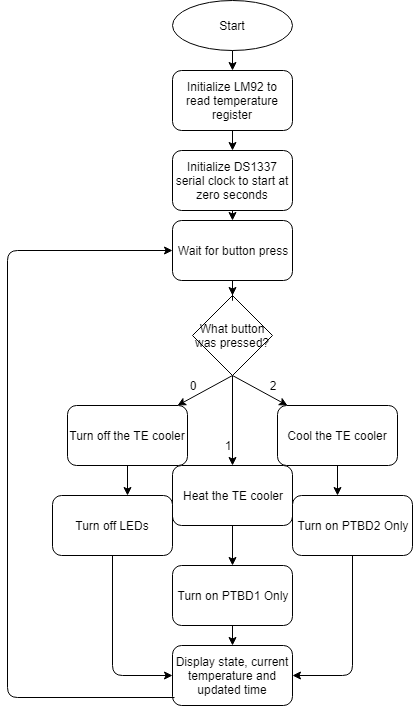

The diagram above was exported from draw.io. Its source (the exported page's mxGraphModel, read from the mxfile embedded in the PNG):
<mxGraphModel dx="1394" dy="1847" grid="1" gridSize="10" guides="1" tooltips="1" connect="1" arrows="1" fold="1" page="1" pageScale="1" pageWidth="850" pageHeight="1100" math="0" shadow="0">
  <root>
    <mxCell id="0" />
    <mxCell id="1" parent="0" />
    <mxCell id="fV3IwtuHMPvtcLQS-7Yk-1" value="Start" style="ellipse;whiteSpace=wrap;html=1;" vertex="1" parent="1">
      <mxGeometry x="365" y="-1100" width="120" height="50" as="geometry" />
    </mxCell>
    <mxCell id="fV3IwtuHMPvtcLQS-7Yk-2" value="" style="endArrow=classic;html=1;exitX=0.5;exitY=1;exitDx=0;exitDy=0;entryX=0.5;entryY=0;entryDx=0;entryDy=0;" edge="1" parent="1" source="fV3IwtuHMPvtcLQS-7Yk-1" target="fV3IwtuHMPvtcLQS-7Yk-12">
      <mxGeometry width="50" height="50" relative="1" as="geometry">
        <mxPoint x="370" y="-980" as="sourcePoint" />
        <mxPoint x="425" y="-1020" as="targetPoint" />
      </mxGeometry>
    </mxCell>
    <mxCell id="fV3IwtuHMPvtcLQS-7Yk-4" value="" style="endArrow=classic;html=1;exitX=0.5;exitY=1;exitDx=0;exitDy=0;" edge="1" parent="1">
      <mxGeometry width="50" height="50" relative="1" as="geometry">
        <mxPoint x="425" y="-725" as="sourcePoint" />
        <mxPoint x="370" y="-695" as="targetPoint" />
      </mxGeometry>
    </mxCell>
    <mxCell id="fV3IwtuHMPvtcLQS-7Yk-5" value="" style="endArrow=classic;html=1;exitX=0.5;exitY=1;exitDx=0;exitDy=0;entryX=0.5;entryY=0;entryDx=0;entryDy=0;" edge="1" parent="1" target="fV3IwtuHMPvtcLQS-7Yk-18">
      <mxGeometry width="50" height="50" relative="1" as="geometry">
        <mxPoint x="425" y="-725" as="sourcePoint" />
        <mxPoint x="425" y="-695" as="targetPoint" />
      </mxGeometry>
    </mxCell>
    <mxCell id="fV3IwtuHMPvtcLQS-7Yk-6" value="" style="endArrow=classic;html=1;exitX=0.5;exitY=1;exitDx=0;exitDy=0;" edge="1" parent="1">
      <mxGeometry width="50" height="50" relative="1" as="geometry">
        <mxPoint x="425" y="-725" as="sourcePoint" />
        <mxPoint x="480" y="-695" as="targetPoint" />
      </mxGeometry>
    </mxCell>
    <mxCell id="fV3IwtuHMPvtcLQS-7Yk-8" value="0&lt;br&gt;" style="text;html=1;strokeColor=none;fillColor=none;align=center;verticalAlign=middle;whiteSpace=wrap;rounded=0;" vertex="1" parent="1">
      <mxGeometry x="365" y="-725" width="40" height="20" as="geometry" />
    </mxCell>
    <mxCell id="fV3IwtuHMPvtcLQS-7Yk-9" value="1" style="text;html=1;strokeColor=none;fillColor=none;align=center;verticalAlign=middle;whiteSpace=wrap;rounded=0;" vertex="1" parent="1">
      <mxGeometry x="400" y="-665" width="40" height="20" as="geometry" />
    </mxCell>
    <mxCell id="fV3IwtuHMPvtcLQS-7Yk-11" value="2&lt;br&gt;" style="text;html=1;strokeColor=none;fillColor=none;align=center;verticalAlign=middle;whiteSpace=wrap;rounded=0;" vertex="1" parent="1">
      <mxGeometry x="445" y="-725" width="40" height="20" as="geometry" />
    </mxCell>
    <mxCell id="fV3IwtuHMPvtcLQS-7Yk-12" value="Initialize LM92 to read temperature register" style="rounded=1;whiteSpace=wrap;html=1;" vertex="1" parent="1">
      <mxGeometry x="365" y="-1030" width="120" height="60" as="geometry" />
    </mxCell>
    <mxCell id="fV3IwtuHMPvtcLQS-7Yk-13" value="" style="endArrow=classic;html=1;exitX=0.5;exitY=1;exitDx=0;exitDy=0;entryX=0.5;entryY=0;entryDx=0;entryDy=0;" edge="1" parent="1" source="fV3IwtuHMPvtcLQS-7Yk-12">
      <mxGeometry width="50" height="50" relative="1" as="geometry">
        <mxPoint x="300" y="-610" as="sourcePoint" />
        <mxPoint x="425" y="-950" as="targetPoint" />
      </mxGeometry>
    </mxCell>
    <mxCell id="fV3IwtuHMPvtcLQS-7Yk-14" value="Initialize DS1337 serial clock to start at zero seconds" style="rounded=1;whiteSpace=wrap;html=1;" vertex="1" parent="1">
      <mxGeometry x="365" y="-950" width="120" height="60" as="geometry" />
    </mxCell>
    <mxCell id="fV3IwtuHMPvtcLQS-7Yk-15" value="What button was pressed?" style="rhombus;whiteSpace=wrap;html=1;" vertex="1" parent="1">
      <mxGeometry x="385" y="-805" width="80" height="80" as="geometry" />
    </mxCell>
    <mxCell id="fV3IwtuHMPvtcLQS-7Yk-16" value="" style="endArrow=classic;html=1;exitX=0.5;exitY=1;exitDx=0;exitDy=0;entryX=0.5;entryY=0;entryDx=0;entryDy=0;" edge="1" parent="1" source="fV3IwtuHMPvtcLQS-7Yk-14" target="fV3IwtuHMPvtcLQS-7Yk-32">
      <mxGeometry width="50" height="50" relative="1" as="geometry">
        <mxPoint x="550" y="-820" as="sourcePoint" />
        <mxPoint x="510" y="-780" as="targetPoint" />
      </mxGeometry>
    </mxCell>
    <mxCell id="fV3IwtuHMPvtcLQS-7Yk-17" value="Turn off the TE cooler" style="rounded=1;whiteSpace=wrap;html=1;" vertex="1" parent="1">
      <mxGeometry x="260" y="-695" width="120" height="60" as="geometry" />
    </mxCell>
    <mxCell id="fV3IwtuHMPvtcLQS-7Yk-18" value="Heat the TE cooler" style="rounded=1;whiteSpace=wrap;html=1;" vertex="1" parent="1">
      <mxGeometry x="365" y="-635" width="120" height="60" as="geometry" />
    </mxCell>
    <mxCell id="fV3IwtuHMPvtcLQS-7Yk-19" value="Cool the TE cooler" style="rounded=1;whiteSpace=wrap;html=1;" vertex="1" parent="1">
      <mxGeometry x="470" y="-695" width="120" height="60" as="geometry" />
    </mxCell>
    <mxCell id="fV3IwtuHMPvtcLQS-7Yk-20" value="Turn off LEDs" style="rounded=1;whiteSpace=wrap;html=1;" vertex="1" parent="1">
      <mxGeometry x="245" y="-605" width="120" height="60" as="geometry" />
    </mxCell>
    <mxCell id="fV3IwtuHMPvtcLQS-7Yk-21" value="Display state, current temperature and updated time" style="rounded=1;whiteSpace=wrap;html=1;" vertex="1" parent="1">
      <mxGeometry x="365" y="-455" width="120" height="60" as="geometry" />
    </mxCell>
    <mxCell id="fV3IwtuHMPvtcLQS-7Yk-22" value="Turn on PTBD1 Only" style="rounded=1;whiteSpace=wrap;html=1;" vertex="1" parent="1">
      <mxGeometry x="365" y="-535" width="120" height="60" as="geometry" />
    </mxCell>
    <mxCell id="fV3IwtuHMPvtcLQS-7Yk-24" value="Turn on PTBD2 Only" style="rounded=1;whiteSpace=wrap;html=1;" vertex="1" parent="1">
      <mxGeometry x="485" y="-605" width="120" height="60" as="geometry" />
    </mxCell>
    <mxCell id="fV3IwtuHMPvtcLQS-7Yk-25" value="" style="endArrow=classic;html=1;exitX=0.5;exitY=1;exitDx=0;exitDy=0;" edge="1" parent="1" source="fV3IwtuHMPvtcLQS-7Yk-17">
      <mxGeometry width="50" height="50" relative="1" as="geometry">
        <mxPoint x="260" y="-325" as="sourcePoint" />
        <mxPoint x="320" y="-605" as="targetPoint" />
      </mxGeometry>
    </mxCell>
    <mxCell id="fV3IwtuHMPvtcLQS-7Yk-26" value="" style="endArrow=classic;html=1;exitX=0.5;exitY=1;exitDx=0;exitDy=0;entryX=0.5;entryY=0;entryDx=0;entryDy=0;" edge="1" parent="1" source="fV3IwtuHMPvtcLQS-7Yk-18" target="fV3IwtuHMPvtcLQS-7Yk-22">
      <mxGeometry width="50" height="50" relative="1" as="geometry">
        <mxPoint x="260" y="-325" as="sourcePoint" />
        <mxPoint x="310" y="-375" as="targetPoint" />
      </mxGeometry>
    </mxCell>
    <mxCell id="fV3IwtuHMPvtcLQS-7Yk-27" value="" style="endArrow=classic;html=1;exitX=0.5;exitY=1;exitDx=0;exitDy=0;entryX=0.375;entryY=0;entryDx=0;entryDy=0;entryPerimeter=0;" edge="1" parent="1" source="fV3IwtuHMPvtcLQS-7Yk-19" target="fV3IwtuHMPvtcLQS-7Yk-24">
      <mxGeometry width="50" height="50" relative="1" as="geometry">
        <mxPoint x="260" y="-325" as="sourcePoint" />
        <mxPoint x="310" y="-375" as="targetPoint" />
      </mxGeometry>
    </mxCell>
    <mxCell id="fV3IwtuHMPvtcLQS-7Yk-28" value="" style="endArrow=classic;html=1;exitX=0.5;exitY=1;exitDx=0;exitDy=0;entryX=0.5;entryY=0;entryDx=0;entryDy=0;" edge="1" parent="1" source="fV3IwtuHMPvtcLQS-7Yk-22" target="fV3IwtuHMPvtcLQS-7Yk-21">
      <mxGeometry width="50" height="50" relative="1" as="geometry">
        <mxPoint x="260" y="-325" as="sourcePoint" />
        <mxPoint x="310" y="-375" as="targetPoint" />
      </mxGeometry>
    </mxCell>
    <mxCell id="fV3IwtuHMPvtcLQS-7Yk-29" value="" style="endArrow=classic;html=1;exitX=0.5;exitY=1;exitDx=0;exitDy=0;entryX=0;entryY=0.5;entryDx=0;entryDy=0;" edge="1" parent="1" source="fV3IwtuHMPvtcLQS-7Yk-20" target="fV3IwtuHMPvtcLQS-7Yk-21">
      <mxGeometry width="50" height="50" relative="1" as="geometry">
        <mxPoint x="260" y="-325" as="sourcePoint" />
        <mxPoint x="310" y="-375" as="targetPoint" />
        <Array as="points">
          <mxPoint x="305" y="-425" />
        </Array>
      </mxGeometry>
    </mxCell>
    <mxCell id="fV3IwtuHMPvtcLQS-7Yk-30" value="" style="endArrow=classic;html=1;exitX=0.5;exitY=1;exitDx=0;exitDy=0;entryX=1;entryY=0.5;entryDx=0;entryDy=0;" edge="1" parent="1" source="fV3IwtuHMPvtcLQS-7Yk-24" target="fV3IwtuHMPvtcLQS-7Yk-21">
      <mxGeometry width="50" height="50" relative="1" as="geometry">
        <mxPoint x="260" y="-325" as="sourcePoint" />
        <mxPoint x="310" y="-375" as="targetPoint" />
        <Array as="points">
          <mxPoint x="545" y="-425" />
        </Array>
      </mxGeometry>
    </mxCell>
    <mxCell id="fV3IwtuHMPvtcLQS-7Yk-33" value="" style="edgeStyle=orthogonalEdgeStyle;rounded=0;orthogonalLoop=1;jettySize=auto;html=1;" edge="1" parent="1" source="fV3IwtuHMPvtcLQS-7Yk-32" target="fV3IwtuHMPvtcLQS-7Yk-15">
      <mxGeometry relative="1" as="geometry" />
    </mxCell>
    <mxCell id="fV3IwtuHMPvtcLQS-7Yk-32" value="Wait for button press" style="rounded=1;whiteSpace=wrap;html=1;" vertex="1" parent="1">
      <mxGeometry x="365" y="-880" width="120" height="60" as="geometry" />
    </mxCell>
    <mxCell id="fV3IwtuHMPvtcLQS-7Yk-34" value="" style="endArrow=classic;html=1;exitX=0.017;exitY=0.867;exitDx=0;exitDy=0;exitPerimeter=0;entryX=0;entryY=0.5;entryDx=0;entryDy=0;" edge="1" parent="1" source="fV3IwtuHMPvtcLQS-7Yk-21" target="fV3IwtuHMPvtcLQS-7Yk-32">
      <mxGeometry width="50" height="50" relative="1" as="geometry">
        <mxPoint x="250" y="-320" as="sourcePoint" />
        <mxPoint x="300" y="-370" as="targetPoint" />
        <Array as="points">
          <mxPoint x="200" y="-403" />
          <mxPoint x="200" y="-850" />
        </Array>
      </mxGeometry>
    </mxCell>
  </root>
</mxGraphModel>